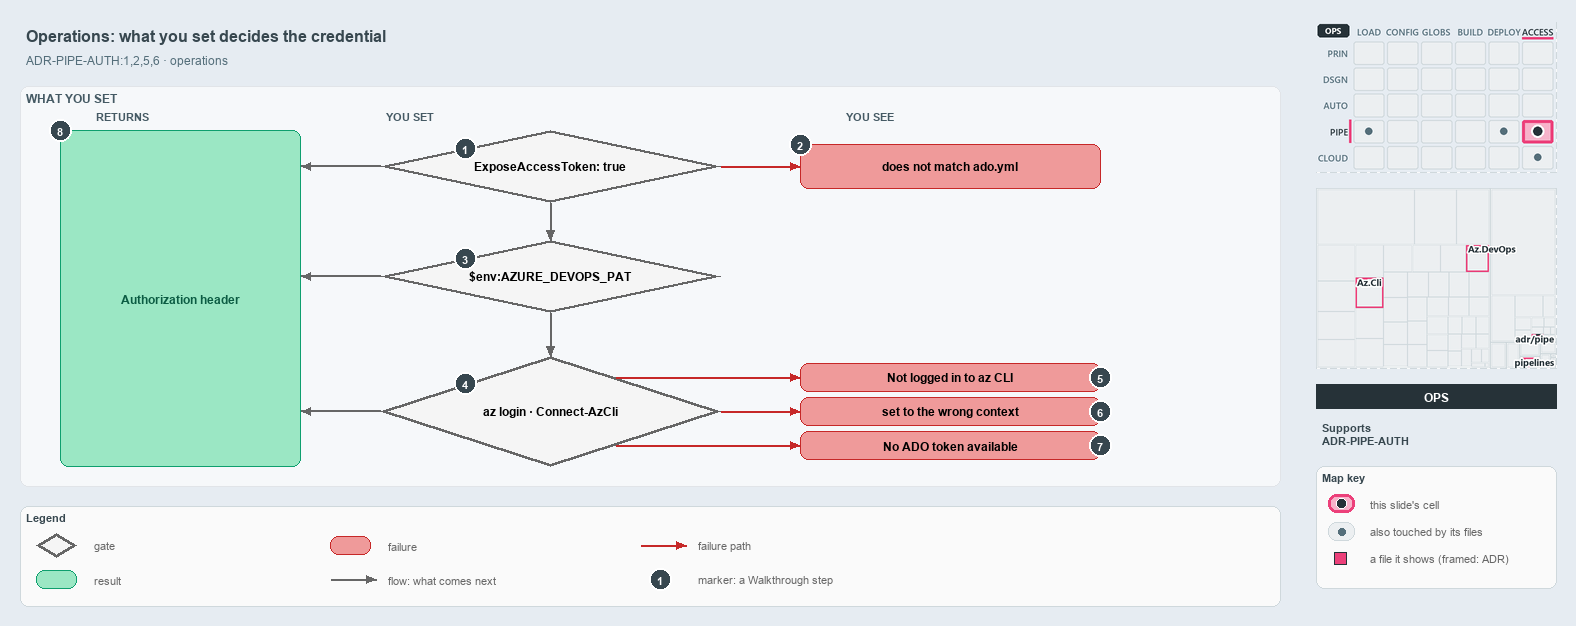

The diagram above was exported from draw.io. Its source (the exported page's mxGraphModel, read from the mxfile embedded in the PNG):
<mxGraphModel dx="1024" dy="768" grid="0" gridSize="10" guides="1" tooltips="1" connect="1" arrows="1" fold="1" page="1" pageScale="1" pageWidth="1572" pageHeight="620" background="#E6ECF2" math="0" shadow="0">
  <root>
    <mxCell id="0" />
    <mxCell id="1" parent="0" />
    <mxCell id="title" value="Operations: what you set decides the credential" style="text;html=1;align=left;verticalAlign=middle;fontSize=16;fontStyle=1;fontColor=#37474F;" vertex="1" parent="1">
      <mxGeometry x="20" y="14" width="1260" height="30" as="geometry" />
    </mxCell>
    <mxCell id="subtitle" value="ADR-PIPE-AUTH:1,2,5,6 &amp;#183; operations" style="text;html=1;align=left;verticalAlign=middle;fontSize=12;fontColor=#546E7A;" vertex="1" parent="1">
      <mxGeometry x="20" y="44" width="1240" height="20" as="geometry" />
    </mxCell>
    <mxCell id="band" value="WHAT YOU SET" style="rounded=1;html=1;arcSize=3;fillColor=#F6F8FA;strokeColor=#E1E4E8;verticalAlign=top;align=left;spacingLeft=8;fontStyle=1;fontSize=12;fontColor=#455A64;" vertex="1" parent="1">
      <mxGeometry x="20" y="80" width="1260" height="400" as="geometry" />
    </mxCell>
    <mxCell id="col-result" value="RETURNS" style="text;html=1;align=left;verticalAlign=middle;fontSize=11;fontStyle=1;fontColor=#455A64;" vertex="1" parent="1">
      <mxGeometry x="90" y="100" width="120" height="18" as="geometry" />
    </mxCell>
    <mxCell id="col-set" value="YOU SET" style="text;html=1;align=left;verticalAlign=middle;fontSize=11;fontStyle=1;fontColor=#455A64;" vertex="1" parent="1">
      <mxGeometry x="380" y="100" width="120" height="18" as="geometry" />
    </mxCell>
    <mxCell id="col-see" value="YOU SEE" style="text;html=1;align=left;verticalAlign=middle;fontSize=11;fontStyle=1;fontColor=#455A64;" vertex="1" parent="1">
      <mxGeometry x="840" y="100" width="120" height="18" as="geometry" />
    </mxCell>
    <mxCell id="g-expose" value="&lt;b&gt;ExposeAccessToken: true&lt;/b&gt;" style="rhombus;whiteSpace=wrap;html=1;fillColor=#f5f5f5;strokeColor=#666666;strokeWidth=3;fontSize=12;" vertex="1" parent="1">
      <mxGeometry x="380" y="124" width="340" height="72" as="geometry" />
    </mxCell>
    <mxCell id="mark-1" value="1" style="ellipse;html=1;fillColor=#37474F;strokeColor=#FFFFFF;strokeWidth=2;fontColor=#FFFFFF;fontStyle=1;fontSize=11;" vertex="1" parent="1">
      <mxGeometry x="454.0" y="131.0" width="22" height="22" as="geometry" />
    </mxCell>
    <mxCell id="g-pat" value="&lt;b&gt;$env:AZURE_DEVOPS_PAT&lt;/b&gt;" style="rhombus;whiteSpace=wrap;html=1;fillColor=#f5f5f5;strokeColor=#666666;strokeWidth=3;fontSize=12;" vertex="1" parent="1">
      <mxGeometry x="380" y="234" width="340" height="72" as="geometry" />
    </mxCell>
    <mxCell id="mark-3" value="3" style="ellipse;html=1;fillColor=#37474F;strokeColor=#FFFFFF;strokeWidth=2;fontColor=#FFFFFF;fontStyle=1;fontSize=11;" vertex="1" parent="1">
      <mxGeometry x="454.0" y="241.0" width="22" height="22" as="geometry" />
    </mxCell>
    <mxCell id="g-azlogin" value="&lt;b&gt;az login &amp;#183; Connect-AzCli&lt;/b&gt;" style="rhombus;whiteSpace=wrap;html=1;fillColor=#f5f5f5;strokeColor=#666666;strokeWidth=3;fontSize=12;" vertex="1" parent="1">
      <mxGeometry x="380" y="350" width="340" height="110" as="geometry" />
    </mxCell>
    <mxCell id="mark-4" value="4" style="ellipse;html=1;fillColor=#37474F;strokeColor=#FFFFFF;strokeWidth=2;fontColor=#FFFFFF;fontStyle=1;fontSize=11;" vertex="1" parent="1">
      <mxGeometry x="454.0" y="366.5" width="22" height="22" as="geometry" />
    </mxCell>
    <mxCell id="p-e-expose-pat-a" value="" style="text;html=1;strokeColor=none;fillColor=none;" vertex="1" parent="1">
      <mxGeometry x="550" y="196" width="1" height="1" as="geometry" />
    </mxCell>
    <mxCell id="p-e-expose-pat-b" value="" style="text;html=1;strokeColor=none;fillColor=none;" vertex="1" parent="1">
      <mxGeometry x="550" y="234" width="1" height="1" as="geometry" />
    </mxCell>
    <mxCell id="e-expose-pat" value="" style="edgeStyle=orthogonalEdgeStyle;rounded=1;html=1;fontSize=10;endArrow=block;strokeColor=#666666;" edge="1" parent="1" source="p-e-expose-pat-a" target="p-e-expose-pat-b">
      <mxGeometry relative="1" as="geometry" />
    </mxCell>
    <mxCell id="p-e-pat-azlogin-a" value="" style="text;html=1;strokeColor=none;fillColor=none;" vertex="1" parent="1">
      <mxGeometry x="550" y="306" width="1" height="1" as="geometry" />
    </mxCell>
    <mxCell id="p-e-pat-azlogin-b" value="" style="text;html=1;strokeColor=none;fillColor=none;" vertex="1" parent="1">
      <mxGeometry x="550" y="350" width="1" height="1" as="geometry" />
    </mxCell>
    <mxCell id="e-pat-azlogin" value="" style="edgeStyle=orthogonalEdgeStyle;rounded=1;html=1;fontSize=10;endArrow=block;strokeColor=#666666;" edge="1" parent="1" source="p-e-pat-azlogin-a" target="p-e-pat-azlogin-b">
      <mxGeometry relative="1" as="geometry" />
    </mxCell>
    <mxCell id="r-header" value="&lt;b&gt;Authorization header&lt;/b&gt;" style="rounded=1;whiteSpace=wrap;html=1;arcSize=20;fillColor=#9BE7C4;strokeColor=#0E9F6E;fontColor=#0B5C43;fontSize=12;" vertex="1" parent="1">
      <mxGeometry x="60" y="124" width="240" height="336" as="geometry" />
    </mxCell>
    <mxCell id="mark-8" value="8" style="ellipse;html=1;fillColor=#37474F;strokeColor=#FFFFFF;strokeWidth=2;fontColor=#FFFFFF;fontStyle=1;fontSize=11;" vertex="1" parent="1">
      <mxGeometry x="49" y="113" width="22" height="22" as="geometry" />
    </mxCell>
    <mxCell id="p-e-g-expose-header-a" value="" style="text;html=1;strokeColor=none;fillColor=none;" vertex="1" parent="1">
      <mxGeometry x="380" y="160" width="1" height="1" as="geometry" />
    </mxCell>
    <mxCell id="p-e-g-expose-header-b" value="" style="text;html=1;strokeColor=none;fillColor=none;" vertex="1" parent="1">
      <mxGeometry x="300" y="160" width="1" height="1" as="geometry" />
    </mxCell>
    <mxCell id="e-g-expose-header" value="" style="edgeStyle=orthogonalEdgeStyle;rounded=1;html=1;fontSize=10;endArrow=block;strokeColor=#666666;" edge="1" parent="1" source="p-e-g-expose-header-a" target="p-e-g-expose-header-b">
      <mxGeometry relative="1" as="geometry" />
    </mxCell>
    <mxCell id="p-e-g-pat-header-a" value="" style="text;html=1;strokeColor=none;fillColor=none;" vertex="1" parent="1">
      <mxGeometry x="380" y="270" width="1" height="1" as="geometry" />
    </mxCell>
    <mxCell id="p-e-g-pat-header-b" value="" style="text;html=1;strokeColor=none;fillColor=none;" vertex="1" parent="1">
      <mxGeometry x="300" y="270" width="1" height="1" as="geometry" />
    </mxCell>
    <mxCell id="e-g-pat-header" value="" style="edgeStyle=orthogonalEdgeStyle;rounded=1;html=1;fontSize=10;endArrow=block;strokeColor=#666666;" edge="1" parent="1" source="p-e-g-pat-header-a" target="p-e-g-pat-header-b">
      <mxGeometry relative="1" as="geometry" />
    </mxCell>
    <mxCell id="p-e-g-azlogin-header-a" value="" style="text;html=1;strokeColor=none;fillColor=none;" vertex="1" parent="1">
      <mxGeometry x="380" y="405" width="1" height="1" as="geometry" />
    </mxCell>
    <mxCell id="p-e-g-azlogin-header-b" value="" style="text;html=1;strokeColor=none;fillColor=none;" vertex="1" parent="1">
      <mxGeometry x="300" y="405" width="1" height="1" as="geometry" />
    </mxCell>
    <mxCell id="e-g-azlogin-header" value="" style="edgeStyle=orthogonalEdgeStyle;rounded=1;html=1;fontSize=10;endArrow=block;strokeColor=#666666;" edge="1" parent="1" source="p-e-g-azlogin-header-a" target="p-e-g-azlogin-header-b">
      <mxGeometry relative="1" as="geometry" />
    </mxCell>
    <mxCell id="f-collection" value="&lt;b&gt;does not match ado.yml&lt;/b&gt;" style="rounded=1;whiteSpace=wrap;html=1;arcSize=20;fillColor=#EF9A9A;strokeColor=#C62828;fontSize=12;" vertex="1" parent="1">
      <mxGeometry x="800" y="138" width="300" height="44" as="geometry" />
    </mxCell>
    <mxCell id="p-e-expose-collection-a" value="" style="text;html=1;strokeColor=none;fillColor=none;" vertex="1" parent="1">
      <mxGeometry x="720" y="160" width="1" height="1" as="geometry" />
    </mxCell>
    <mxCell id="p-e-expose-collection-b" value="" style="text;html=1;strokeColor=none;fillColor=none;" vertex="1" parent="1">
      <mxGeometry x="800" y="160" width="1" height="1" as="geometry" />
    </mxCell>
    <mxCell id="e-expose-collection" value="" style="edgeStyle=orthogonalEdgeStyle;rounded=1;html=1;fontSize=10;endArrow=block;strokeColor=#C62828;" edge="1" parent="1" source="p-e-expose-collection-a" target="p-e-expose-collection-b">
      <mxGeometry relative="1" as="geometry" />
    </mxCell>
    <mxCell id="mark-2" value="2" style="ellipse;html=1;fillColor=#37474F;strokeColor=#FFFFFF;strokeWidth=2;fontColor=#FFFFFF;fontStyle=1;fontSize=11;" vertex="1" parent="1">
      <mxGeometry x="789" y="127" width="22" height="22" as="geometry" />
    </mxCell>
    <mxCell id="f-notloggedin" value="&lt;b&gt;Not logged in to az CLI&lt;/b&gt;" style="rounded=1;whiteSpace=wrap;html=1;arcSize=20;fillColor=#EF9A9A;strokeColor=#C62828;fontSize=12;" vertex="1" parent="1">
      <mxGeometry x="800" y="357" width="300" height="28" as="geometry" />
    </mxCell>
    <mxCell id="p-e-azlogin-f-notloggedin-a" value="" style="text;html=1;strokeColor=none;fillColor=none;" vertex="1" parent="1">
      <mxGeometry x="615" y="371" width="1" height="1" as="geometry" />
    </mxCell>
    <mxCell id="p-e-azlogin-f-notloggedin-b" value="" style="text;html=1;strokeColor=none;fillColor=none;" vertex="1" parent="1">
      <mxGeometry x="800" y="371" width="1" height="1" as="geometry" />
    </mxCell>
    <mxCell id="e-azlogin-f-notloggedin" value="" style="edgeStyle=orthogonalEdgeStyle;rounded=1;html=1;fontSize=10;endArrow=block;strokeColor=#C62828;" edge="1" parent="1" source="p-e-azlogin-f-notloggedin-a" target="p-e-azlogin-f-notloggedin-b">
      <mxGeometry relative="1" as="geometry" />
    </mxCell>
    <mxCell id="mark-5" value="5" style="ellipse;html=1;fillColor=#37474F;strokeColor=#FFFFFF;strokeWidth=2;fontColor=#FFFFFF;fontStyle=1;fontSize=11;" vertex="1" parent="1">
      <mxGeometry x="1089" y="360" width="22" height="22" as="geometry" />
    </mxCell>
    <mxCell id="f-wrongcontext" value="&lt;b&gt;set to the wrong context&lt;/b&gt;" style="rounded=1;whiteSpace=wrap;html=1;arcSize=20;fillColor=#EF9A9A;strokeColor=#C62828;fontSize=12;" vertex="1" parent="1">
      <mxGeometry x="800" y="391" width="300" height="28" as="geometry" />
    </mxCell>
    <mxCell id="p-e-azlogin-f-wrongcontext-a" value="" style="text;html=1;strokeColor=none;fillColor=none;" vertex="1" parent="1">
      <mxGeometry x="720" y="405" width="1" height="1" as="geometry" />
    </mxCell>
    <mxCell id="p-e-azlogin-f-wrongcontext-b" value="" style="text;html=1;strokeColor=none;fillColor=none;" vertex="1" parent="1">
      <mxGeometry x="800" y="405" width="1" height="1" as="geometry" />
    </mxCell>
    <mxCell id="e-azlogin-f-wrongcontext" value="" style="edgeStyle=orthogonalEdgeStyle;rounded=1;html=1;fontSize=10;endArrow=block;strokeColor=#C62828;" edge="1" parent="1" source="p-e-azlogin-f-wrongcontext-a" target="p-e-azlogin-f-wrongcontext-b">
      <mxGeometry relative="1" as="geometry" />
    </mxCell>
    <mxCell id="mark-6" value="6" style="ellipse;html=1;fillColor=#37474F;strokeColor=#FFFFFF;strokeWidth=2;fontColor=#FFFFFF;fontStyle=1;fontSize=11;" vertex="1" parent="1">
      <mxGeometry x="1089" y="394" width="22" height="22" as="geometry" />
    </mxCell>
    <mxCell id="f-notoken" value="&lt;b&gt;No ADO token available&lt;/b&gt;" style="rounded=1;whiteSpace=wrap;html=1;arcSize=20;fillColor=#EF9A9A;strokeColor=#C62828;fontSize=12;" vertex="1" parent="1">
      <mxGeometry x="800" y="425" width="300" height="28" as="geometry" />
    </mxCell>
    <mxCell id="p-e-azlogin-f-notoken-a" value="" style="text;html=1;strokeColor=none;fillColor=none;" vertex="1" parent="1">
      <mxGeometry x="615" y="439" width="1" height="1" as="geometry" />
    </mxCell>
    <mxCell id="p-e-azlogin-f-notoken-b" value="" style="text;html=1;strokeColor=none;fillColor=none;" vertex="1" parent="1">
      <mxGeometry x="800" y="439" width="1" height="1" as="geometry" />
    </mxCell>
    <mxCell id="e-azlogin-f-notoken" value="" style="edgeStyle=orthogonalEdgeStyle;rounded=1;html=1;fontSize=10;endArrow=block;strokeColor=#C62828;" edge="1" parent="1" source="p-e-azlogin-f-notoken-a" target="p-e-azlogin-f-notoken-b">
      <mxGeometry relative="1" as="geometry" />
    </mxCell>
    <mxCell id="mark-7" value="7" style="ellipse;html=1;fillColor=#37474F;strokeColor=#FFFFFF;strokeWidth=2;fontColor=#FFFFFF;fontStyle=1;fontSize=11;" vertex="1" parent="1">
      <mxGeometry x="1089" y="428" width="22" height="22" as="geometry" />
    </mxCell>
    <mxCell id="legend" value="&lt;b&gt;Legend&lt;/b&gt;" style="rounded=1;whiteSpace=wrap;html=1;arcSize=6;fillColor=#FAFAFA;strokeColor=#CFD8DC;align=left;verticalAlign=top;spacing=8;fontSize=11;fontColor=#37474F;" vertex="1" parent="1">
      <mxGeometry x="20" y="500" width="1260" height="100" as="geometry" />
    </mxCell>
    <mxCell id="legend-0" value="" style="rhombus;whiteSpace=wrap;html=1;fillColor=#f5f5f5;strokeColor=#666666;strokeWidth=3;" vertex="1" parent="1">
      <mxGeometry x="36.0" y="527.0" width="40" height="24" as="geometry" />
    </mxCell>
    <mxCell id="legend-0-text" value="gate" style="text;html=1;align=left;verticalAlign=middle;fontSize=11;fontColor=#666666;" vertex="1" parent="1">
      <mxGeometry x="88" y="529" width="240" height="20" as="geometry" />
    </mxCell>
    <mxCell id="legend-1" value="" style="rounded=1;whiteSpace=wrap;html=1;arcSize=20;fillColor=#9BE7C4;strokeColor=#0E9F6E;" vertex="1" parent="1">
      <mxGeometry x="36.0" y="564.0" width="40" height="18" as="geometry" />
    </mxCell>
    <mxCell id="legend-1-text" value="result" style="text;html=1;align=left;verticalAlign=middle;fontSize=11;fontColor=#666666;" vertex="1" parent="1">
      <mxGeometry x="88" y="563" width="240" height="20" as="geometry" />
    </mxCell>
    <mxCell id="legend-2" value="" style="rounded=1;whiteSpace=wrap;html=1;arcSize=20;fillColor=#EF9A9A;strokeColor=#C62828;" vertex="1" parent="1">
      <mxGeometry x="330.0" y="530.0" width="40" height="18" as="geometry" />
    </mxCell>
    <mxCell id="legend-2-text" value="failure" style="text;html=1;align=left;verticalAlign=middle;fontSize=11;fontColor=#666666;" vertex="1" parent="1">
      <mxGeometry x="382" y="529" width="240" height="20" as="geometry" />
    </mxCell>
    <mxCell id="legend-3-a" value="" style="text;html=1;strokeColor=none;fillColor=none;" vertex="1" parent="1">
      <mxGeometry x="330" y="573" width="1" height="1" as="geometry" />
    </mxCell>
    <mxCell id="legend-3-b" value="" style="text;html=1;strokeColor=none;fillColor=none;" vertex="1" parent="1">
      <mxGeometry x="376" y="573" width="1" height="1" as="geometry" />
    </mxCell>
    <mxCell id="legend-3" value="" style="edgeStyle=orthogonalEdgeStyle;rounded=1;html=1;fontSize=10;endArrow=block;strokeColor=#666666;" edge="1" parent="1" source="legend-3-a" target="legend-3-b">
      <mxGeometry relative="1" as="geometry" />
    </mxCell>
    <mxCell id="legend-3-text" value="flow: what comes next" style="text;html=1;align=left;verticalAlign=middle;fontSize=11;fontColor=#666666;" vertex="1" parent="1">
      <mxGeometry x="382" y="563" width="240" height="20" as="geometry" />
    </mxCell>
    <mxCell id="legend-4-a" value="" style="text;html=1;strokeColor=none;fillColor=none;" vertex="1" parent="1">
      <mxGeometry x="640" y="539" width="1" height="1" as="geometry" />
    </mxCell>
    <mxCell id="legend-4-b" value="" style="text;html=1;strokeColor=none;fillColor=none;" vertex="1" parent="1">
      <mxGeometry x="686" y="539" width="1" height="1" as="geometry" />
    </mxCell>
    <mxCell id="legend-4" value="" style="edgeStyle=orthogonalEdgeStyle;rounded=1;html=1;fontSize=10;endArrow=block;strokeColor=#C62828;" edge="1" parent="1" source="legend-4-a" target="legend-4-b">
      <mxGeometry relative="1" as="geometry" />
    </mxCell>
    <mxCell id="legend-4-text" value="failure path" style="text;html=1;align=left;verticalAlign=middle;fontSize=11;fontColor=#666666;" vertex="1" parent="1">
      <mxGeometry x="692" y="529" width="240" height="20" as="geometry" />
    </mxCell>
    <mxCell id="legend-5" value="1" style="ellipse;html=1;fillColor=#37474F;strokeColor=#FFFFFF;strokeWidth=2;fontColor=#FFFFFF;fontStyle=1;fontSize=11;" vertex="1" parent="1">
      <mxGeometry x="649" y="562" width="22" height="22" as="geometry" />
    </mxCell>
    <mxCell id="legend-5-text" value="marker: a Walkthrough step" style="text;html=1;align=left;verticalAlign=middle;fontSize=11;fontColor=#666666;" vertex="1" parent="1">
      <mxGeometry x="692" y="563" width="240" height="20" as="geometry" />
    </mxCell>
    <mxCell id="minimap-stack" value="" style="shape=image;html=1;imageAspect=0;aspect=fixed;verticalLabelPosition=bottom;strokeColor=#CFD8DC;dashed=1;fillColor=#FAFAFA;image=data:image/png,(base64 omitted: 16000 chars);" vertex="1" parent="1">
      <mxGeometry x="1316" y="16" width="240" height="150" as="geometry" />
    </mxCell>
    <mxCell id="minimap-tree" value="" style="shape=image;html=1;imageAspect=0;aspect=fixed;verticalLabelPosition=bottom;strokeColor=#CFD8DC;dashed=1;fillColor=#FAFAFA;image=data:image/png,(base64 omitted: 14324 chars);" vertex="1" parent="1">
      <mxGeometry x="1316" y="182" width="240" height="180" as="geometry" />
    </mxCell>
    <mxCell id="lens-badge" value="OPS" style="rounded=0;whiteSpace=wrap;html=1;align=center;verticalAlign=middle;fontSize=12;fontStyle=1;fontColor=#FFFFFF;fillColor=#263238;strokeColor=none;" vertex="1" parent="1">
      <mxGeometry x="1316" y="378" width="240" height="24" as="geometry" />
    </mxCell>
    <mxCell id="supports" value="&lt;b&gt;Supports&lt;/b&gt;&lt;br&gt;ADR-PIPE-AUTH" style="text;html=1;whiteSpace=wrap;align=left;verticalAlign=top;fontSize=11;fontColor=#37474F;" vertex="1" parent="1">
      <mxGeometry x="1316" y="410" width="240" height="38" as="geometry" />
    </mxCell>
    <mxCell id="mapkey" value="&lt;b&gt;Map key&lt;/b&gt;" style="rounded=1;whiteSpace=wrap;html=1;arcSize=6;fillColor=#FAFAFA;strokeColor=#CFD8DC;align=left;verticalAlign=top;spacing=8;fontSize=11;fontColor=#37474F;" vertex="1" parent="1">
      <mxGeometry x="1316" y="460" width="240" height="122" as="geometry" />
    </mxCell>
    <mxCell id="mapkey-here" value="" style="rounded=1;arcSize=20;html=1;fillColor=#F7B3CA;strokeColor=#EC407A;strokeWidth=3;" vertex="1" parent="1">
      <mxGeometry x="1328" y="488" width="26" height="18" as="geometry" />
    </mxCell>
    <mxCell id="mapkey-here-dot" value="" style="ellipse;html=1;fillColor=#263238;strokeColor=#FFFFFF;strokeWidth=1.5;" vertex="1" parent="1">
      <mxGeometry x="1336" y="492" width="10" height="10" as="geometry" />
    </mxCell>
    <mxCell id="mapkey-here-text" value="this slide's cell" style="text;html=1;align=left;verticalAlign=middle;fontSize=11;fontColor=#666666;" vertex="1" parent="1">
      <mxGeometry x="1364" y="487" width="180" height="20" as="geometry" />
    </mxCell>
    <mxCell id="mapkey-touched" value="" style="rounded=1;arcSize=20;html=1;fillColor=#ECEFF1;strokeColor=#CFD8DC;" vertex="1" parent="1">
      <mxGeometry x="1328" y="516" width="26" height="18" as="geometry" />
    </mxCell>
    <mxCell id="mapkey-touched-dot" value="" style="ellipse;html=1;fillColor=#546E7A;strokeColor=none;" vertex="1" parent="1">
      <mxGeometry x="1338" y="522" width="7" height="7" as="geometry" />
    </mxCell>
    <mxCell id="mapkey-touched-text" value="also touched by its files" style="text;html=1;align=left;verticalAlign=middle;fontSize=11;fontColor=#666666;" vertex="1" parent="1">
      <mxGeometry x="1364" y="515" width="180" height="20" as="geometry" />
    </mxCell>
    <mxCell id="mapkey-file" value="" style="rounded=0;html=1;fillColor=#EC407A;strokeColor=#263238;strokeWidth=1.5;" vertex="1" parent="1">
      <mxGeometry x="1334" y="546" width="12" height="12" as="geometry" />
    </mxCell>
    <mxCell id="mapkey-file-text" value="a file it shows (framed: ADR)" style="text;html=1;align=left;verticalAlign=middle;fontSize=11;fontColor=#666666;" vertex="1" parent="1">
      <mxGeometry x="1364" y="542" width="180" height="20" as="geometry" />
    </mxCell>
  </root>
</mxGraphModel>